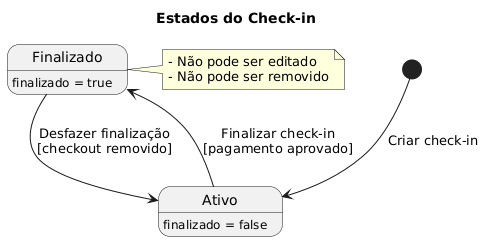

The diagram above was rendered by PlantUML. Its source (embedded in the PNG):
@startuml
title Estados do Check-in

[*] --> Ativo : Criar check-in

Ativo : finalizado = false
Finalizado : finalizado = true

Ativo --> Finalizado : Finalizar check-in\n[pagamento aprovado]
Finalizado --> Ativo : Desfazer finalização\n[checkout removido]

note right of Finalizado
- Não pode ser editado
- Não pode ser removido
end note
@enduml